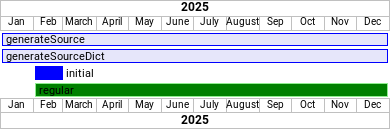

The diagram above was rendered by PlantUML. Its source (embedded in the PNG):
@startgantt
projectscale monthly
Project starts the 1st of jan 2025
[generateSource] lasts 365 days and is colored in Lavender/Blue
[generateSourceDict] lasts 365 days and is colored in Lavender/Blue
[initial] starts 2025-02-01
[initial] ends 2025-03-01
[initial]  is colored in blue/Blue
[regular] starts 2025-02-01
[regular] ends 2025-12-31
[regular] is colored in Green/LightGreen
@endgantt